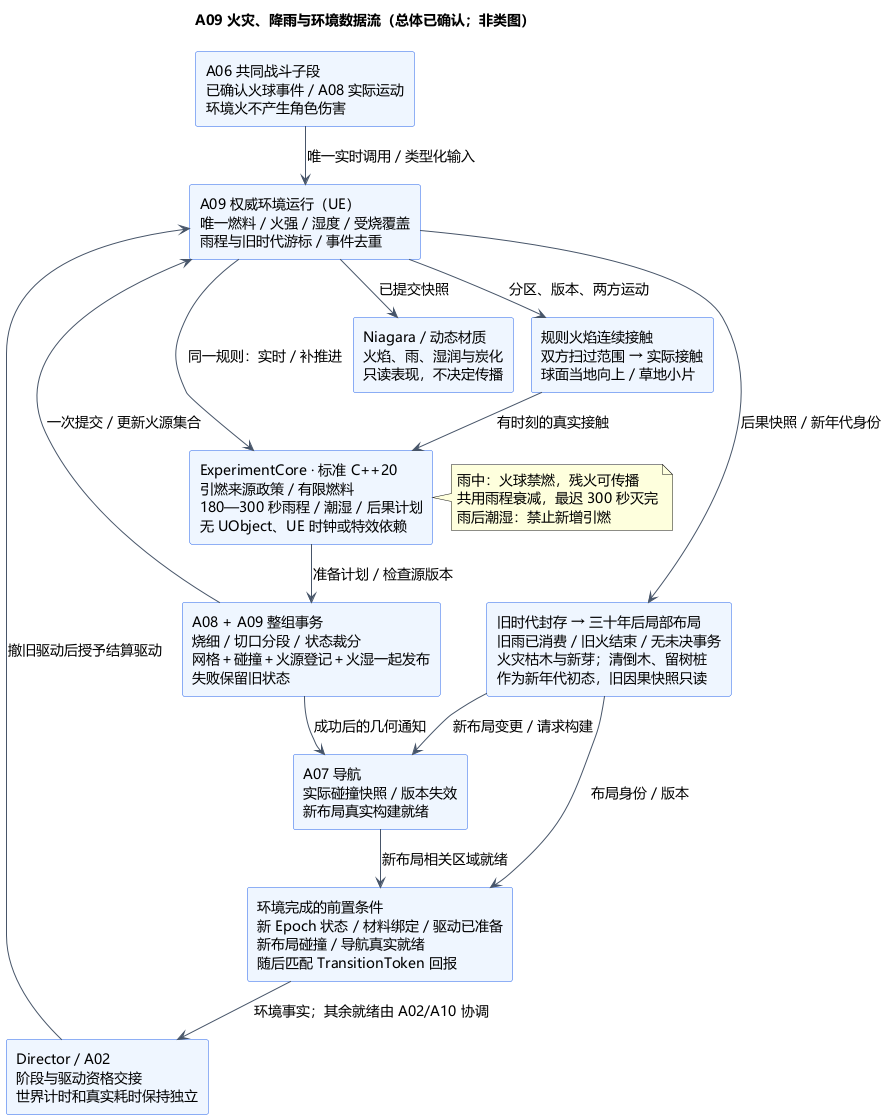

The diagram above was rendered by PlantUML. Its source (embedded in the PNG):
@startuml A09-fire-rain-and-environment
!pragma layout smetana
title A09 火灾、降雨与环境数据流（总体已确认；非类图）
skinparam defaultFontName Microsoft YaHei
skinparam defaultFontSize 14
skinparam shadowing false
skinparam backgroundColor #FFFFFF
skinparam componentBackgroundColor #EFF6FF
skinparam componentBorderColor #2563EB
skinparam rectangleBackgroundColor #EFF6FF
skinparam rectangleBorderColor #2563EB
skinparam ArrowColor #475569
top to bottom direction
rectangle "A06 共同战斗子段\n已确认火球事件 / A08 实际运动\n环境火不产生角色伤害" as Combat
rectangle "Director / A02\n阶段与驱动资格交接\n世界计时和真实耗时保持独立" as Director
rectangle "A09 权威环境运行（UE）\n唯一燃料 / 火强 / 湿度 / 受烧覆盖\n雨程与旧时代游标 / 事件去重" as Env
rectangle "规则火焰连续接触\n双方扫过范围 → 实际接触\n球面当地向上 / 草地小片" as Contact
rectangle "ExperimentCore · 标准 C++20\n引燃来源政策 / 有限燃料\n180—300 秒雨程 / 潮湿 / 后果计划\n无 UObject、UE 时钟或特效依赖" as Core
rectangle "A08 + A09 整组事务\n烧细 / 切口分段 / 状态裁分\n网格＋碰撞＋火源登记＋火湿一起发布\n失败保留旧状态" as Tx
rectangle "Niagara / 动态材质\n火焰、雨、湿润与炭化\n只读表现，不决定传播" as FX
rectangle "A07 导航\n实际碰撞快照 / 版本失效\n新布局真实构建就绪" as Nav
rectangle "旧时代封存 → 三十年后局部布局\n旧雨已消费 / 旧火结束 / 无未决事务\n火灾枯木与新芽；清倒木、留树桩\n作为新年代初态，旧因果快照只读" as Revisit
rectangle "环境完成的前置条件\n新 Epoch 状态 / 材料绑定 / 驱动已准备\n新布局碰撞 / 导航真实就绪\n随后匹配 TransitionToken 回报" as Ready
Combat --> Env : 唯一实时调用 / 类型化输入
Director --> Env : 撤旧驱动后授予结算驱动
Env --> Contact : 分区、版本、两方运动
Contact --> Core : 有时刻的真实接触
Env --> Core : 同一规则：实时 / 补推进
Core --> Tx : 准备计划 / 检查源版本
Tx --> Env : 一次提交 / 更新火源集合
Env --> FX : 已提交快照
Tx --> Nav : 成功后的几何通知
Env --> Revisit : 后果快照 / 新年代身份
Revisit --> Nav : 新布局变更 / 请求构建
Nav --> Ready : 新布局相关区域就绪
Revisit --> Ready : 布局身份 / 版本
Ready --> Director : 环境事实；其余就绪由 A02/A10 协调
note right of Core
  雨中：火球禁燃，残火可传播
  共用雨程衰减，最迟 300 秒灭完
  雨后潮湿：禁止新增引燃
end note
@enduml